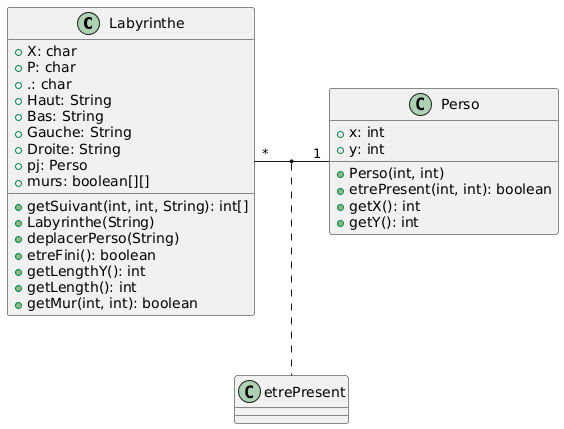

The diagram above was rendered by PlantUML. Its source (embedded in the PNG):
@startuml
class Labyrinthe{

 + X: char
 + P: char
 + .: char
 + Haut: String
 + Bas: String
 + Gauche: String
 + Droite: String
 + pj: Perso
 + murs: boolean[][]

 + getSuivant(int, int, String): int[]
 + Labyrinthe(String)
 + deplacerPerso(String)
 + etreFini(): boolean
 + getLengthY(): int
 + getLength(): int
 + getMur(int, int): boolean
}


class Perso{
 + x: int
 + y: int

 + Perso(int, int)
 + etrePresent(int, int): boolean
 + getX(): int 
 + getY(): int 

}


Labyrinthe "*" - "1" Perso
(Labyrinthe, Perso) .. etrePresent

class etrePresent {

}
@enduml